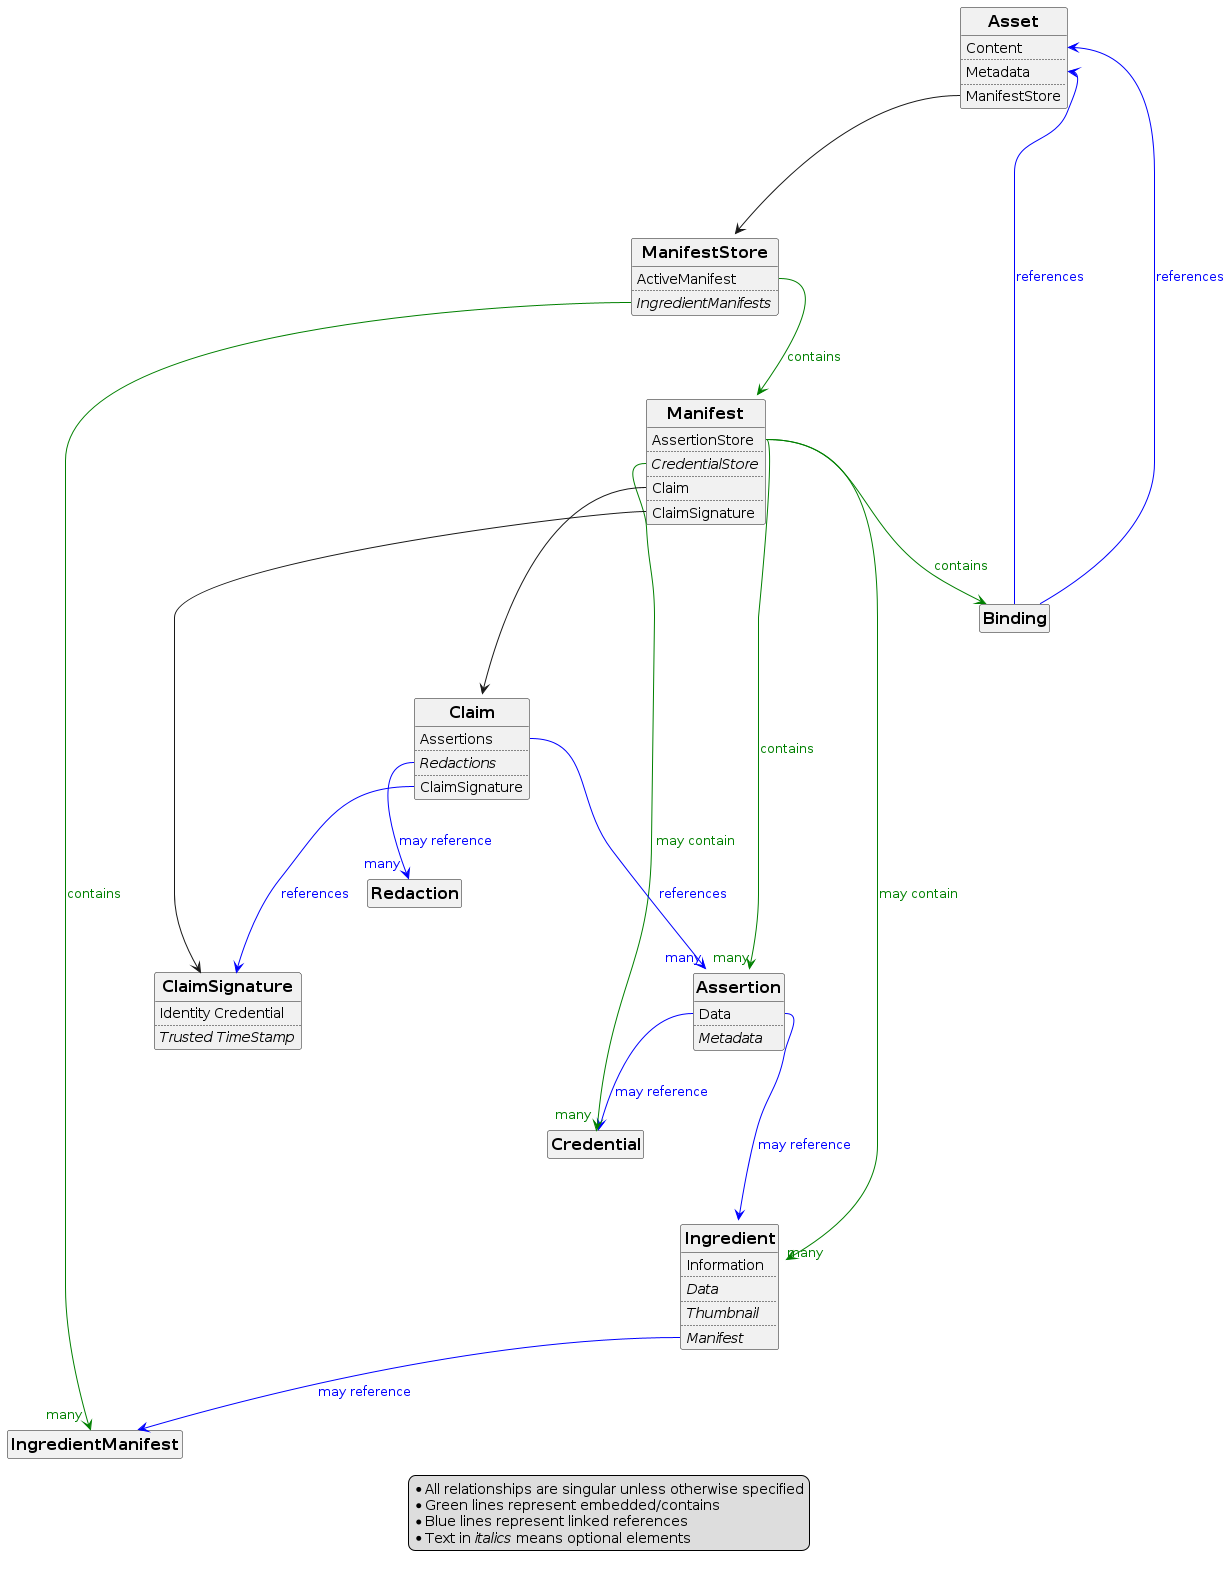

The diagram above was rendered by PlantUML. Its source (embedded in the PNG):
@startuml C2PA_Entity_Diagram

' NOTE: entity is an alias for class
<style>
classDiagram {
  class {
      ' attributes and methods
      'FontColor blue
      'BackgroundColor yellow

      ' class name
      header {
        FontSize 16
        'FontColor violet
        FontStyle bold
      }
  }
}
</style>

	legend
		* All relationships are singular unless otherwise specified
		* Green lines represent embedded/contains
		* Blue lines represent linked references
		* Text in //italics// means optional elements
	endlegend

	' hide the spot
	' hide any empty things...
	hide circle
	hide empty members

	' avoid problems with angled crows feet
	'skinparam linetype ortho

	entity Asset {
		Content
		..
		Metadata
		..
		ManifestStore
	}
	entity Assertion {
		Data
		..
		//Metadata//
	}
	entity Credential {
	}
	entity Binding {
	}
	entity Ingredient {
		Information
		..
		//Data//
		..
		//Thumbnail//
		..
		//Manifest//
	}
	entity Claim {
		Assertions
		..
		//Redactions//
		..
		ClaimSignature
	}

	entity ClaimSignature {
		Identity Credential
		..
		//Trusted TimeStamp//
	}
	entity ManifestStore {
		ActiveManifest
		..
		//IngredientManifests//
	}
	entity Manifest {
		AssertionStore
		..
		//CredentialStore//
		..
		Claim
		..
		ClaimSignature
	}
	entity IngredientManifest {
	}
	entity Redaction {
	}

	Asset::ManifestStore ---d> ManifestStore
	
	Assertion::Data ---> Ingredient #blue;text:blue : may reference
	Assertion::Data --> Credential #blue;text:blue : may reference

	Binding ---> Asset::Content #blue;text:blue : references
	Binding ---> Asset::Metadata #blue;text:blue : references

	ManifestStore::ActiveManifest --> Manifest #green;text:green : contains
	ManifestStore::IngredientManifests --> "many" IngredientManifest #green;text:green : contains

	Manifest::AssertionStore --> "many" Assertion #green;text:green : contains
	Manifest::AssertionStore --> Binding #green;text:green : contains
	Manifest::AssertionStore --> "many" Ingredient #green;text:green : may contain
	Manifest::CredentialStore --> "many"  Credential #green;text:green : may contain
	Manifest::Claim ---> Claim
	Manifest::ClaimSignature ---> ClaimSignature

	Ingredient::Manifest --> IngredientManifest #blue;text:blue : may reference

	Claim::Assertions ---> "many" Assertion #blue;text:blue : references 
	Claim::Redactions --> "many" Redaction #blue;text:blue : may reference
	Claim::ClaimSignature ---> ClaimSignature #blue;text:blue : references

@enduml